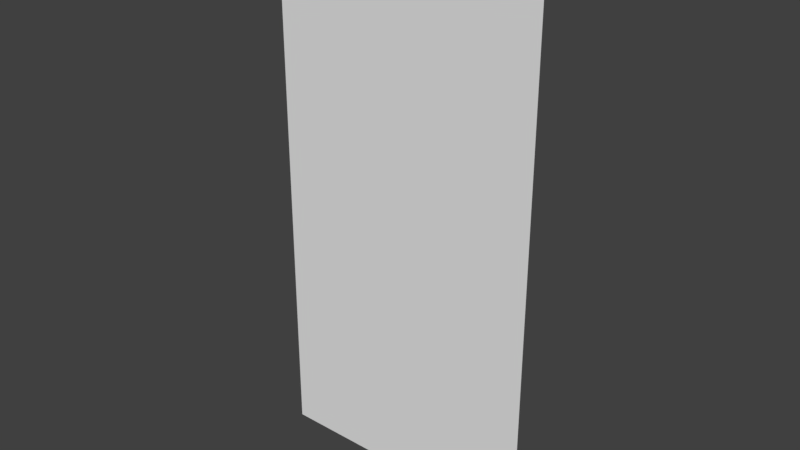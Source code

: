 # Source: wall4x8.blend  (saved by Blender 2.77.0; exported with 4.5.12 LTS)
import bpy
from mathutils import Matrix  # noqa: F401  (used for matrix-valued properties, if any)

bpy.ops.wm.read_factory_settings(use_empty=True)
scene = bpy.context.scene
scene.name = 'Scene'

# ---- collections
col_collection_1 = bpy.data.collections.new('Collection 1'); scene.collection.children.link(col_collection_1)

# ---- materials (node trees are filled in below, after node groups)
mat_material = bpy.data.materials.new('Material')
mat_material.alpha_threshold = 0.0
mat_material.use_transparent_shadow = False
mat_material.roughness = 0.5
mat_material.line_color = (0.0, 0.0, 0.0, 1.0)

# ---- material node trees

# ---- world
world_world = bpy.data.worlds.new('World'); scene.world = world_world
world_world.color = (0.05088, 0.05088, 0.05088)
world_world.use_sun_shadow = False
world_world.sun_shadow_jitter_overblur = 0.0
world_world.cycles.sampling_method = 'MANUAL'

# ---- meshes
me_cube = bpy.data.meshes.new('Cube')
me_cube.from_pydata([(-4.0, 1.788e-07, 0.0), (-4.0, 3.576e-07, 8.0), (0.0, 8.941e-08, 0.0), (-9.537e-07, -1.192e-07, 8.0)], [], [(2, 3, 1, 0)])
_uv = me_cube.uv_layers.new(name='UVMap')
_uv.uv.foreach_set('vector', [0.4, -1.192e-08, 0.4, 0.8, 0.0, 0.8, 9.537e-08, 2.384e-08])
me_cube.materials.append(mat_material)
me_cube.use_remesh_preserve_volume = False
me_cube.use_remesh_preserve_attributes = False
me_cube.use_mirror_vertex_groups = False
me_cube.update()

# ---- objects
ob_wall4x8 = bpy.data.objects.new('wall4x8', me_cube)

# ---- transforms, parenting, visibility, modifiers, constraints
ob_wall4x8.location = (0.0, 0.0, 0.0)
ob_wall4x8.lock_rotations_4d = False
ob_wall4x8.empty_display_type = 'ARROWS'
ob_wall4x8.lineart.crease_threshold = 0.0

# ---- collection membership
col_collection_1.objects.link(ob_wall4x8)

# ---- scene / render settings (as saved in the file)
scene.frame_start = 1; scene.frame_end = 250; scene.frame_set(1)
scene.render.engine = 'BLENDER_EEVEE_NEXT'
scene.render.resolution_percentage = 50
scene.render.dither_intensity = 0.0
scene.cycles.use_denoising = False
scene.cycles.samples = 128
scene.cycles.sampling_pattern = 'TABULATED_SOBOL'
scene.cycles.light_sampling_threshold = 0.0
scene.cycles.use_adaptive_sampling = False
scene.cycles.use_light_tree = False
scene.cycles.blur_glossy = 0.0
scene.cycles.sample_clamp_indirect = 0.0
scene.view_settings.view_transform = 'Standard'
bpy.context.view_layer.update()

# ---- added for rendering (the .blend has no active camera and no usable light): camera, sun
cam_auto = bpy.data.cameras.new('AutoCamera')
cam_auto.lens = 50.0
cam_auto.sensor_width = 36.0
cam_auto.clip_end = 1000.0
ob_auto_camera = bpy.data.objects.new('AutoCamera', cam_auto)
scene.collection.objects.link(ob_auto_camera)
ob_auto_camera.location = (6.27546, -9.93055, 10.6204)
ob_auto_camera.rotation_euler = (1.09748, -7.21219e-08, 0.694738)
scene.camera = ob_auto_camera
light_auto_sun = bpy.data.lights.new('AutoSun', 'SUN')
light_auto_sun.energy = 3.0
light_auto_sun.angle = 0.0523599
ob_auto_sun = bpy.data.objects.new('AutoSun', light_auto_sun)
scene.collection.objects.link(ob_auto_sun)
ob_auto_sun.rotation_euler = (0.872665, 0.174533, 0.523599)
bpy.context.view_layer.update()
